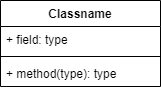

The diagram above was exported from draw.io. Its source (the exported page's mxGraphModel, read from the mxfile embedded in the PNG):
<mxGraphModel dx="1662" dy="762" grid="1" gridSize="10" guides="1" tooltips="1" connect="1" arrows="1" fold="1" page="1" pageScale="1" pageWidth="827" pageHeight="1169" math="0" shadow="0">
  <root>
    <mxCell id="WIyWlLk6GJQsqaUBKTNV-0" />
    <mxCell id="WIyWlLk6GJQsqaUBKTNV-1" parent="WIyWlLk6GJQsqaUBKTNV-0" />
    <mxCell id="mQ3--g65OXuX2-AWO-H5-4" value="Classname" style="swimlane;fontStyle=1;align=center;verticalAlign=top;childLayout=stackLayout;horizontal=1;startSize=26;horizontalStack=0;resizeParent=1;resizeParentMax=0;resizeLast=0;collapsible=1;marginBottom=0;" vertex="1" parent="WIyWlLk6GJQsqaUBKTNV-1">
      <mxGeometry x="210" y="150" width="160" height="86" as="geometry" />
    </mxCell>
    <mxCell id="mQ3--g65OXuX2-AWO-H5-5" value="+ field: type" style="text;strokeColor=none;fillColor=none;align=left;verticalAlign=top;spacingLeft=4;spacingRight=4;overflow=hidden;rotatable=0;points=[[0,0.5],[1,0.5]];portConstraint=eastwest;" vertex="1" parent="mQ3--g65OXuX2-AWO-H5-4">
      <mxGeometry y="26" width="160" height="26" as="geometry" />
    </mxCell>
    <mxCell id="mQ3--g65OXuX2-AWO-H5-6" value="" style="line;strokeWidth=1;fillColor=none;align=left;verticalAlign=middle;spacingTop=-1;spacingLeft=3;spacingRight=3;rotatable=0;labelPosition=right;points=[];portConstraint=eastwest;" vertex="1" parent="mQ3--g65OXuX2-AWO-H5-4">
      <mxGeometry y="52" width="160" height="8" as="geometry" />
    </mxCell>
    <mxCell id="mQ3--g65OXuX2-AWO-H5-7" value="+ method(type): type" style="text;strokeColor=none;fillColor=none;align=left;verticalAlign=top;spacingLeft=4;spacingRight=4;overflow=hidden;rotatable=0;points=[[0,0.5],[1,0.5]];portConstraint=eastwest;" vertex="1" parent="mQ3--g65OXuX2-AWO-H5-4">
      <mxGeometry y="60" width="160" height="26" as="geometry" />
    </mxCell>
  </root>
</mxGraphModel>